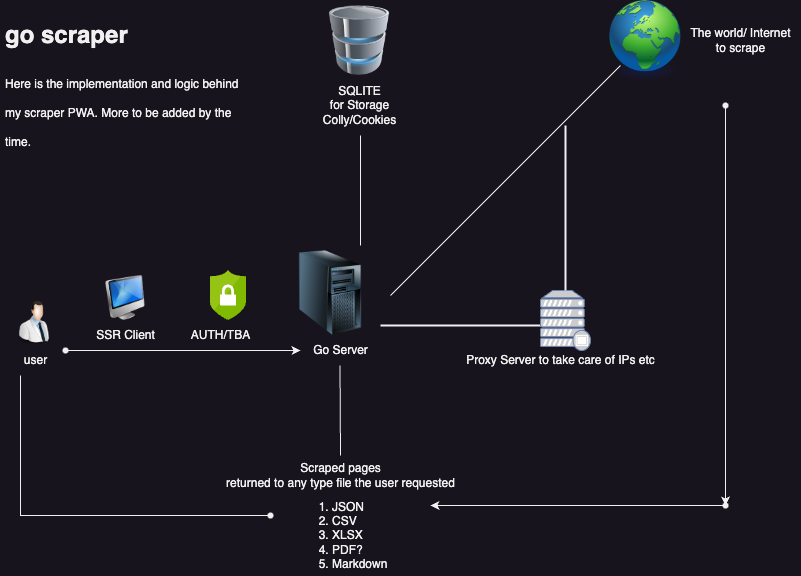

The diagram above was exported from draw.io. Its source (the exported page's mxGraphModel, read from the mxfile embedded in the PNG):
<mxGraphModel dx="1434" dy="707" grid="1" gridSize="10" guides="1" tooltips="1" connect="1" arrows="1" fold="1" page="1" pageScale="1" pageWidth="827" pageHeight="1169" math="0" shadow="0">
  <root>
    <mxCell id="0" />
    <mxCell id="1" parent="0" />
    <mxCell id="WK-4HvagJlnrXM4e74lF-2" value="user" style="text;html=1;align=center;verticalAlign=middle;resizable=0;points=[];autosize=1;strokeColor=none;fillColor=none;" vertex="1" parent="1">
      <mxGeometry x="30" y="370" width="50" height="30" as="geometry" />
    </mxCell>
    <mxCell id="WK-4HvagJlnrXM4e74lF-8" value="Go Server" style="text;html=1;align=center;verticalAlign=middle;resizable=0;points=[];autosize=1;strokeColor=none;fillColor=none;" vertex="1" parent="1">
      <mxGeometry x="320" y="360" width="80" height="30" as="geometry" />
    </mxCell>
    <mxCell id="WK-4HvagJlnrXM4e74lF-9" value="" style="image;html=1;image=img/lib/clip_art/computers/Server_Tower_128x128.png" vertex="1" parent="1">
      <mxGeometry x="300" y="275" width="100" height="85" as="geometry" />
    </mxCell>
    <mxCell id="WK-4HvagJlnrXM4e74lF-11" value="" style="image;html=1;image=img/lib/clip_art/people/Scientist_Man_128x128.png" vertex="1" parent="1">
      <mxGeometry x="30" y="325" width="50" height="45" as="geometry" />
    </mxCell>
    <mxCell id="WK-4HvagJlnrXM4e74lF-12" value="" style="image;html=1;image=img/lib/clip_art/computers/Database_128x128.png" vertex="1" parent="1">
      <mxGeometry x="344" y="30" width="70" height="70" as="geometry" />
    </mxCell>
    <mxCell id="WK-4HvagJlnrXM4e74lF-18" value="" style="endArrow=none;html=1;rounded=0;" edge="1" parent="1">
      <mxGeometry width="50" height="50" relative="1" as="geometry">
        <mxPoint x="380" y="270" as="sourcePoint" />
        <mxPoint x="380" y="160" as="targetPoint" />
      </mxGeometry>
    </mxCell>
    <mxCell id="WK-4HvagJlnrXM4e74lF-19" value="SQLITE&lt;br&gt;for Storage&lt;br&gt;Colly/Cookies&lt;br&gt;" style="text;html=1;align=center;verticalAlign=middle;resizable=0;points=[];autosize=1;strokeColor=none;fillColor=none;" vertex="1" parent="1">
      <mxGeometry x="329" y="100" width="100" height="60" as="geometry" />
    </mxCell>
    <mxCell id="WK-4HvagJlnrXM4e74lF-22" value="" style="image;html=1;image=img/lib/clip_art/general/Earth_globe_128x128.png" vertex="1" parent="1">
      <mxGeometry x="625" y="25" width="80" height="80" as="geometry" />
    </mxCell>
    <mxCell id="WK-4HvagJlnrXM4e74lF-23" value="The world/ Internet&lt;br&gt;to scrape" style="text;html=1;align=center;verticalAlign=middle;resizable=0;points=[];autosize=1;strokeColor=none;fillColor=none;" vertex="1" parent="1">
      <mxGeometry x="700" y="45" width="120" height="40" as="geometry" />
    </mxCell>
    <mxCell id="WK-4HvagJlnrXM4e74lF-26" value="&lt;h1&gt;&lt;span style=&quot;background-color: initial;&quot;&gt;go scraper&lt;/span&gt;&lt;/h1&gt;&lt;h1&gt;&lt;span style=&quot;font-size: 12px; font-weight: 400;&quot;&gt;Here is the implementation and logic behind my scraper PWA. More to be added by the time.&lt;/span&gt;&lt;/h1&gt;" style="text;html=1;strokeColor=none;fillColor=none;spacing=5;spacingTop=-20;whiteSpace=wrap;overflow=hidden;rounded=0;" vertex="1" parent="1">
      <mxGeometry x="20" y="40" width="250" height="140" as="geometry" />
    </mxCell>
    <mxCell id="WK-4HvagJlnrXM4e74lF-27" value="" style="endArrow=none;html=1;rounded=0;" edge="1" parent="1">
      <mxGeometry width="50" height="50" relative="1" as="geometry">
        <mxPoint x="360" y="480" as="sourcePoint" />
        <mxPoint x="359.5" y="390" as="targetPoint" />
      </mxGeometry>
    </mxCell>
    <mxCell id="WK-4HvagJlnrXM4e74lF-54" value="&lt;ol&gt;&lt;li&gt;JSON&lt;/li&gt;&lt;li&gt;CSV&lt;/li&gt;&lt;li&gt;XLSX&lt;/li&gt;&lt;li&gt;PDF?&lt;/li&gt;&lt;li&gt;Markdown&lt;/li&gt;&lt;/ol&gt;" style="text;strokeColor=none;fillColor=none;html=1;whiteSpace=wrap;verticalAlign=middle;overflow=hidden;" vertex="1" parent="1">
      <mxGeometry x="310" y="510" width="100" height="90" as="geometry" />
    </mxCell>
    <mxCell id="WK-4HvagJlnrXM4e74lF-55" value="Scraped pages&lt;br&gt;returned to any type file the user requested" style="text;html=1;align=center;verticalAlign=middle;resizable=0;points=[];autosize=1;strokeColor=none;fillColor=none;" vertex="1" parent="1">
      <mxGeometry x="235" y="480" width="250" height="40" as="geometry" />
    </mxCell>
    <mxCell id="WK-4HvagJlnrXM4e74lF-56" value="" style="line;strokeWidth=2;html=1;" vertex="1" parent="1">
      <mxGeometry x="400" y="345" width="160" height="10" as="geometry" />
    </mxCell>
    <mxCell id="WK-4HvagJlnrXM4e74lF-57" value="" style="fontColor=#0066CC;verticalAlign=top;verticalLabelPosition=bottom;labelPosition=center;align=center;html=1;outlineConnect=0;fillColor=#CCCCCC;strokeColor=#6881B3;gradientColor=none;gradientDirection=north;strokeWidth=2;shape=mxgraph.networks.proxy_server;" vertex="1" parent="1">
      <mxGeometry x="560" y="315" width="50" height="60" as="geometry" />
    </mxCell>
    <mxCell id="WK-4HvagJlnrXM4e74lF-58" value="Proxy Server to take care of IPs etc" style="text;html=1;align=center;verticalAlign=middle;resizable=0;points=[];autosize=1;strokeColor=none;fillColor=none;" vertex="1" parent="1">
      <mxGeometry x="475" y="370" width="210" height="30" as="geometry" />
    </mxCell>
    <mxCell id="WK-4HvagJlnrXM4e74lF-59" value="" style="line;strokeWidth=2;direction=south;html=1;" vertex="1" parent="1">
      <mxGeometry x="580" y="150" width="10" height="165" as="geometry" />
    </mxCell>
    <mxCell id="WK-4HvagJlnrXM4e74lF-63" style="edgeStyle=orthogonalEdgeStyle;rounded=0;orthogonalLoop=1;jettySize=auto;html=1;" edge="1" parent="1" source="WK-4HvagJlnrXM4e74lF-62" target="WK-4HvagJlnrXM4e74lF-64">
      <mxGeometry relative="1" as="geometry">
        <mxPoint x="745" y="530" as="targetPoint" />
      </mxGeometry>
    </mxCell>
    <mxCell id="WK-4HvagJlnrXM4e74lF-62" value="" style="shape=waypoint;sketch=0;fillStyle=solid;size=6;pointerEvents=1;points=[];fillColor=none;resizable=0;rotatable=0;perimeter=centerPerimeter;snapToPoint=1;" vertex="1" parent="1">
      <mxGeometry x="725" y="110" width="40" height="40" as="geometry" />
    </mxCell>
    <mxCell id="WK-4HvagJlnrXM4e74lF-65" style="edgeStyle=orthogonalEdgeStyle;rounded=0;orthogonalLoop=1;jettySize=auto;html=1;" edge="1" parent="1" source="WK-4HvagJlnrXM4e74lF-64">
      <mxGeometry relative="1" as="geometry">
        <mxPoint x="450" y="530" as="targetPoint" />
      </mxGeometry>
    </mxCell>
    <mxCell id="WK-4HvagJlnrXM4e74lF-64" value="" style="shape=waypoint;sketch=0;fillStyle=solid;size=6;pointerEvents=1;points=[];fillColor=none;resizable=0;rotatable=0;perimeter=centerPerimeter;snapToPoint=1;" vertex="1" parent="1">
      <mxGeometry x="725" y="510" width="40" height="40" as="geometry" />
    </mxCell>
    <mxCell id="WK-4HvagJlnrXM4e74lF-66" value="" style="shape=waypoint;sketch=0;fillStyle=solid;size=6;pointerEvents=1;points=[];fillColor=none;resizable=0;rotatable=0;perimeter=centerPerimeter;snapToPoint=1;" vertex="1" parent="1">
      <mxGeometry x="270" y="520" width="40" height="40" as="geometry" />
    </mxCell>
    <mxCell id="WK-4HvagJlnrXM4e74lF-72" value="" style="edgeStyle=orthogonalEdgeStyle;rounded=0;orthogonalLoop=1;jettySize=auto;html=1;endArrow=none;" edge="1" parent="1" source="WK-4HvagJlnrXM4e74lF-66">
      <mxGeometry relative="1" as="geometry">
        <mxPoint x="40" y="400" as="targetPoint" />
        <mxPoint x="290" y="540" as="sourcePoint" />
      </mxGeometry>
    </mxCell>
    <mxCell id="WK-4HvagJlnrXM4e74lF-76" value="" style="image;html=1;image=img/lib/clip_art/computers/iMac_128x128.png" vertex="1" parent="1">
      <mxGeometry x="125" y="300" width="40" height="45" as="geometry" />
    </mxCell>
    <mxCell id="WK-4HvagJlnrXM4e74lF-77" value="" style="sketch=0;aspect=fixed;html=1;points=[];align=center;image;fontSize=12;image=img/lib/mscae/Security_Center.svg;" vertex="1" parent="1">
      <mxGeometry x="230" y="295" width="36" height="50" as="geometry" />
    </mxCell>
    <mxCell id="WK-4HvagJlnrXM4e74lF-83" style="edgeStyle=orthogonalEdgeStyle;rounded=0;orthogonalLoop=1;jettySize=auto;html=1;" edge="1" parent="1" source="WK-4HvagJlnrXM4e74lF-82" target="WK-4HvagJlnrXM4e74lF-8">
      <mxGeometry relative="1" as="geometry" />
    </mxCell>
    <mxCell id="WK-4HvagJlnrXM4e74lF-82" value="" style="shape=waypoint;sketch=0;fillStyle=solid;size=6;pointerEvents=1;points=[];fillColor=none;resizable=0;rotatable=0;perimeter=centerPerimeter;snapToPoint=1;" vertex="1" parent="1">
      <mxGeometry x="65" y="355" width="40" height="40" as="geometry" />
    </mxCell>
    <mxCell id="WK-4HvagJlnrXM4e74lF-84" value="SSR Client" style="text;html=1;align=center;verticalAlign=middle;resizable=0;points=[];autosize=1;strokeColor=none;fillColor=none;" vertex="1" parent="1">
      <mxGeometry x="105" y="345" width="80" height="30" as="geometry" />
    </mxCell>
    <mxCell id="WK-4HvagJlnrXM4e74lF-85" value="AUTH/TBA" style="text;html=1;align=center;verticalAlign=middle;resizable=0;points=[];autosize=1;strokeColor=none;fillColor=none;" vertex="1" parent="1">
      <mxGeometry x="200" y="345" width="80" height="30" as="geometry" />
    </mxCell>
    <mxCell id="WK-4HvagJlnrXM4e74lF-86" value="" style="endArrow=none;html=1;rounded=0;" edge="1" parent="1">
      <mxGeometry width="50" height="50" relative="1" as="geometry">
        <mxPoint x="410" y="320" as="sourcePoint" />
        <mxPoint x="640" y="90" as="targetPoint" />
      </mxGeometry>
    </mxCell>
  </root>
</mxGraphModel>